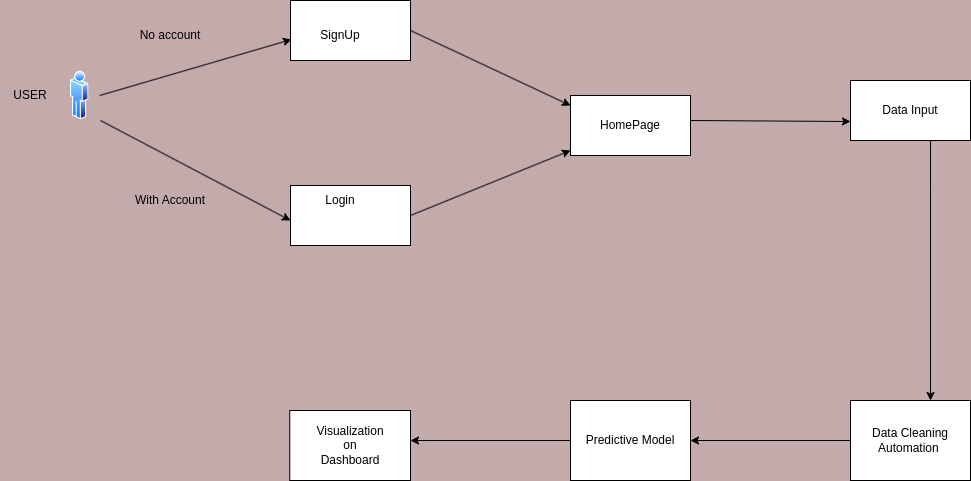

The diagram above was exported from draw.io. Its source (the exported page's mxGraphModel, read from the mxfile embedded in the PNG):
<mxGraphModel dx="1114" dy="574" grid="0" gridSize="10" guides="1" tooltips="1" connect="1" arrows="1" fold="1" page="1" pageScale="1" pageWidth="850" pageHeight="1100" background="#c4abab" math="0" shadow="0">
  <root>
    <mxCell id="0" />
    <mxCell id="1" parent="0" />
    <mxCell id="ZSLKicKt1_vRDD2Kp73--4" value="" style="image;aspect=fixed;perimeter=ellipsePerimeter;html=1;align=center;shadow=0;dashed=0;spacingTop=3;image=img/lib/active_directory/user.svg;" vertex="1" parent="1">
      <mxGeometry x="100" y="230" width="18.5" height="50" as="geometry" />
    </mxCell>
    <mxCell id="ZSLKicKt1_vRDD2Kp73--6" value="USER" style="text;html=1;align=center;verticalAlign=middle;whiteSpace=wrap;rounded=0;" vertex="1" parent="1">
      <mxGeometry x="30" y="240" width="60" height="30" as="geometry" />
    </mxCell>
    <mxCell id="ZSLKicKt1_vRDD2Kp73--7" value="" style="endArrow=classic;html=1;rounded=0;entryX=0.008;entryY=0.65;entryDx=0;entryDy=0;entryPerimeter=0;" edge="1" parent="1" target="ZSLKicKt1_vRDD2Kp73--12">
      <mxGeometry width="50" height="50" relative="1" as="geometry">
        <mxPoint x="129.25" y="255" as="sourcePoint" />
        <mxPoint x="310" y="200" as="targetPoint" />
      </mxGeometry>
    </mxCell>
    <mxCell id="ZSLKicKt1_vRDD2Kp73--8" value="No account" style="text;html=1;align=center;verticalAlign=middle;whiteSpace=wrap;rounded=0;rotation=0;" vertex="1" parent="1">
      <mxGeometry x="150" y="180" width="100" height="30" as="geometry" />
    </mxCell>
    <mxCell id="ZSLKicKt1_vRDD2Kp73--9" value="" style="endArrow=classic;html=1;rounded=0;" edge="1" parent="1">
      <mxGeometry width="50" height="50" relative="1" as="geometry">
        <mxPoint x="130" y="280" as="sourcePoint" />
        <mxPoint x="320" y="380" as="targetPoint" />
      </mxGeometry>
    </mxCell>
    <mxCell id="ZSLKicKt1_vRDD2Kp73--10" value="With Account" style="text;html=1;align=center;verticalAlign=middle;whiteSpace=wrap;rounded=0;" vertex="1" parent="1">
      <mxGeometry x="145" y="345" width="110" height="30" as="geometry" />
    </mxCell>
    <mxCell id="ZSLKicKt1_vRDD2Kp73--12" value="" style="rounded=0;whiteSpace=wrap;html=1;" vertex="1" parent="1">
      <mxGeometry x="320" y="160" width="120" height="60" as="geometry" />
    </mxCell>
    <mxCell id="ZSLKicKt1_vRDD2Kp73--13" value="" style="rounded=0;whiteSpace=wrap;html=1;" vertex="1" parent="1">
      <mxGeometry x="320" y="345" width="120" height="60" as="geometry" />
    </mxCell>
    <mxCell id="ZSLKicKt1_vRDD2Kp73--14" value="SignUp" style="text;html=1;align=center;verticalAlign=middle;whiteSpace=wrap;rounded=0;" vertex="1" parent="1">
      <mxGeometry x="340" y="180" width="60" height="30" as="geometry" />
    </mxCell>
    <mxCell id="ZSLKicKt1_vRDD2Kp73--15" value="Login" style="text;html=1;align=center;verticalAlign=middle;whiteSpace=wrap;rounded=0;" vertex="1" parent="1">
      <mxGeometry x="340" y="345" width="60" height="30" as="geometry" />
    </mxCell>
    <mxCell id="ZSLKicKt1_vRDD2Kp73--16" value="" style="endArrow=classic;html=1;rounded=0;exitX=1;exitY=0.5;exitDx=0;exitDy=0;entryX=0;entryY=0.25;entryDx=0;entryDy=0;" edge="1" parent="1" source="ZSLKicKt1_vRDD2Kp73--12">
      <mxGeometry width="50" height="50" relative="1" as="geometry">
        <mxPoint x="400" y="320" as="sourcePoint" />
        <mxPoint x="600" y="265" as="targetPoint" />
      </mxGeometry>
    </mxCell>
    <mxCell id="ZSLKicKt1_vRDD2Kp73--17" value="" style="endArrow=classic;html=1;rounded=0;exitX=1;exitY=0.5;exitDx=0;exitDy=0;entryX=0;entryY=1;entryDx=0;entryDy=0;" edge="1" parent="1" source="ZSLKicKt1_vRDD2Kp73--13">
      <mxGeometry width="50" height="50" relative="1" as="geometry">
        <mxPoint x="420" y="290" as="sourcePoint" />
        <mxPoint x="600" y="310" as="targetPoint" />
      </mxGeometry>
    </mxCell>
    <mxCell id="ZSLKicKt1_vRDD2Kp73--20" value="" style="endArrow=classic;html=1;rounded=0;exitX=1.033;exitY=0.65;exitDx=0;exitDy=0;exitPerimeter=0;" edge="1" parent="1">
      <mxGeometry width="50" height="50" relative="1" as="geometry">
        <mxPoint x="720" y="280" as="sourcePoint" />
        <mxPoint x="880" y="281" as="targetPoint" />
        <Array as="points" />
      </mxGeometry>
    </mxCell>
    <mxCell id="ZSLKicKt1_vRDD2Kp73--22" value="" style="rounded=0;whiteSpace=wrap;html=1;" vertex="1" parent="1">
      <mxGeometry x="880" y="240" width="120" height="60" as="geometry" />
    </mxCell>
    <mxCell id="ZSLKicKt1_vRDD2Kp73--23" value="Data Input" style="text;html=1;align=center;verticalAlign=middle;whiteSpace=wrap;rounded=0;" vertex="1" parent="1">
      <mxGeometry x="910" y="255" width="60" height="30" as="geometry" />
    </mxCell>
    <mxCell id="ZSLKicKt1_vRDD2Kp73--24" value="" style="endArrow=classic;html=1;rounded=0;exitX=0.408;exitY=1.033;exitDx=0;exitDy=0;exitPerimeter=0;" edge="1" parent="1">
      <mxGeometry width="50" height="50" relative="1" as="geometry">
        <mxPoint x="960" y="300" as="sourcePoint" />
        <mxPoint x="960" y="560" as="targetPoint" />
        <Array as="points">
          <mxPoint x="960.04" y="348.02" />
        </Array>
      </mxGeometry>
    </mxCell>
    <mxCell id="ZSLKicKt1_vRDD2Kp73--42" value="" style="rounded=0;whiteSpace=wrap;html=1;" vertex="1" parent="1">
      <mxGeometry x="880" y="560" width="120" height="80" as="geometry" />
    </mxCell>
    <mxCell id="ZSLKicKt1_vRDD2Kp73--43" value="Data Cleaning Automation&amp;nbsp;" style="text;html=1;align=center;verticalAlign=middle;whiteSpace=wrap;rounded=0;" vertex="1" parent="1">
      <mxGeometry x="890" y="585" width="100" height="30" as="geometry" />
    </mxCell>
    <mxCell id="ZSLKicKt1_vRDD2Kp73--44" value="" style="endArrow=classic;html=1;rounded=0;exitX=0;exitY=0.5;exitDx=0;exitDy=0;" edge="1" parent="1" source="ZSLKicKt1_vRDD2Kp73--42">
      <mxGeometry width="50" height="50" relative="1" as="geometry">
        <mxPoint x="810" y="570" as="sourcePoint" />
        <mxPoint x="720" y="600" as="targetPoint" />
      </mxGeometry>
    </mxCell>
    <mxCell id="ZSLKicKt1_vRDD2Kp73--45" value="" style="rounded=0;whiteSpace=wrap;html=1;" vertex="1" parent="1">
      <mxGeometry x="600" y="560" width="120" height="80" as="geometry" />
    </mxCell>
    <mxCell id="ZSLKicKt1_vRDD2Kp73--46" value="Predictive Model" style="text;html=1;align=center;verticalAlign=middle;whiteSpace=wrap;rounded=0;" vertex="1" parent="1">
      <mxGeometry x="610" y="585" width="100" height="30" as="geometry" />
    </mxCell>
    <mxCell id="ZSLKicKt1_vRDD2Kp73--47" value="" style="endArrow=classic;html=1;rounded=0;exitX=0;exitY=0.5;exitDx=0;exitDy=0;" edge="1" parent="1" source="ZSLKicKt1_vRDD2Kp73--45">
      <mxGeometry width="50" height="50" relative="1" as="geometry">
        <mxPoint x="810" y="570" as="sourcePoint" />
        <mxPoint x="440" y="600" as="targetPoint" />
      </mxGeometry>
    </mxCell>
    <mxCell id="ZSLKicKt1_vRDD2Kp73--48" value="" style="rounded=0;whiteSpace=wrap;html=1;" vertex="1" parent="1">
      <mxGeometry x="319.25" y="570" width="120.75" height="70" as="geometry" />
    </mxCell>
    <mxCell id="ZSLKicKt1_vRDD2Kp73--49" value="Visualization on Dashboard" style="text;html=1;align=center;verticalAlign=middle;whiteSpace=wrap;rounded=0;" vertex="1" parent="1">
      <mxGeometry x="349.63" y="590" width="60.37" height="30" as="geometry" />
    </mxCell>
    <mxCell id="ZSLKicKt1_vRDD2Kp73--51" value="" style="rounded=0;whiteSpace=wrap;html=1;" vertex="1" parent="1">
      <mxGeometry x="600" y="255" width="120" height="60" as="geometry" />
    </mxCell>
    <mxCell id="ZSLKicKt1_vRDD2Kp73--52" value="HomePage" style="text;html=1;align=center;verticalAlign=middle;whiteSpace=wrap;rounded=0;" vertex="1" parent="1">
      <mxGeometry x="630" y="270" width="60" height="30" as="geometry" />
    </mxCell>
  </root>
</mxGraphModel>